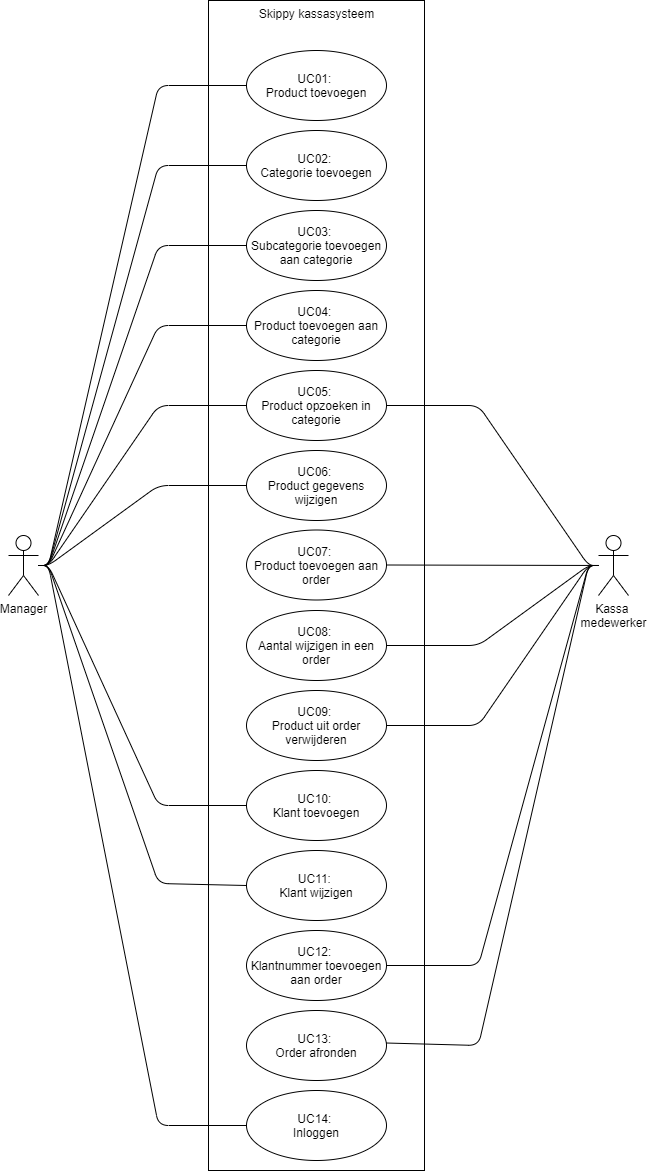

The diagram above was exported from draw.io. Its source (the exported page's mxGraphModel, read from the mxfile embedded in the PNG):
<mxGraphModel dx="4063" dy="2037" grid="1" gridSize="10" guides="1" tooltips="1" connect="1" arrows="1" fold="1" page="1" pageScale="1" pageWidth="827" pageHeight="1169" math="0" shadow="0">
  <root>
    <mxCell id="0" />
    <mxCell id="1" parent="0" />
    <mxCell id="gMyWXKjRWucjWPFJ2aWg-3" value="Skippy kassasysteem" style="html=1;verticalAlign=top;fillColor=none;" vertex="1" parent="1">
      <mxGeometry x="290" y="20" width="216" height="1170" as="geometry" />
    </mxCell>
    <mxCell id="gMyWXKjRWucjWPFJ2aWg-1" value="Manager&lt;br&gt;" style="shape=umlActor;verticalLabelPosition=bottom;labelBackgroundColor=#ffffff;verticalAlign=top;html=1;outlineConnect=0;" vertex="1" parent="1">
      <mxGeometry x="90" y="555" width="30" height="60" as="geometry" />
    </mxCell>
    <mxCell id="gMyWXKjRWucjWPFJ2aWg-2" value="UC01: &lt;br&gt;Product toevoegen" style="ellipse;whiteSpace=wrap;html=1;" vertex="1" parent="1">
      <mxGeometry x="328" y="70" width="140" height="70" as="geometry" />
    </mxCell>
    <mxCell id="gMyWXKjRWucjWPFJ2aWg-4" value="" style="endArrow=none;html=1;" edge="1" parent="1" source="gMyWXKjRWucjWPFJ2aWg-1" target="gMyWXKjRWucjWPFJ2aWg-2">
      <mxGeometry width="50" height="50" relative="1" as="geometry">
        <mxPoint x="60" y="100" as="sourcePoint" />
        <mxPoint x="110" y="50" as="targetPoint" />
        <Array as="points">
          <mxPoint x="130" y="585" />
          <mxPoint x="240" y="105" />
        </Array>
      </mxGeometry>
    </mxCell>
    <mxCell id="gMyWXKjRWucjWPFJ2aWg-5" value="UC02: &lt;br&gt;Categorie toevoegen" style="ellipse;whiteSpace=wrap;html=1;" vertex="1" parent="1">
      <mxGeometry x="328" y="150" width="140" height="70" as="geometry" />
    </mxCell>
    <mxCell id="gMyWXKjRWucjWPFJ2aWg-6" value="UC03: &lt;br&gt;Subcategorie toevoegen aan categorie" style="ellipse;whiteSpace=wrap;html=1;" vertex="1" parent="1">
      <mxGeometry x="328" y="230" width="140" height="70" as="geometry" />
    </mxCell>
    <mxCell id="gMyWXKjRWucjWPFJ2aWg-7" value="" style="endArrow=none;html=1;" edge="1" parent="1" source="gMyWXKjRWucjWPFJ2aWg-1" target="gMyWXKjRWucjWPFJ2aWg-5">
      <mxGeometry width="50" height="50" relative="1" as="geometry">
        <mxPoint x="-30" y="430" as="sourcePoint" />
        <mxPoint x="20" y="380" as="targetPoint" />
        <Array as="points">
          <mxPoint x="130" y="585" />
          <mxPoint x="240" y="185" />
        </Array>
      </mxGeometry>
    </mxCell>
    <mxCell id="gMyWXKjRWucjWPFJ2aWg-8" value="" style="endArrow=none;html=1;" edge="1" parent="1" source="gMyWXKjRWucjWPFJ2aWg-1" target="gMyWXKjRWucjWPFJ2aWg-6">
      <mxGeometry width="50" height="50" relative="1" as="geometry">
        <mxPoint x="120" y="480" as="sourcePoint" />
        <mxPoint x="170" y="430" as="targetPoint" />
        <Array as="points">
          <mxPoint x="130" y="585" />
          <mxPoint x="240" y="265" />
        </Array>
      </mxGeometry>
    </mxCell>
    <mxCell id="gMyWXKjRWucjWPFJ2aWg-9" value="UC04: &lt;br&gt;Product toevoegen aan categorie" style="ellipse;whiteSpace=wrap;html=1;" vertex="1" parent="1">
      <mxGeometry x="328" y="310" width="140" height="70" as="geometry" />
    </mxCell>
    <mxCell id="gMyWXKjRWucjWPFJ2aWg-10" value="UC05: &lt;br&gt;Product opzoeken in categorie" style="ellipse;whiteSpace=wrap;html=1;" vertex="1" parent="1">
      <mxGeometry x="328" y="390" width="140" height="70" as="geometry" />
    </mxCell>
    <mxCell id="gMyWXKjRWucjWPFJ2aWg-11" value="" style="endArrow=none;html=1;" edge="1" parent="1" source="gMyWXKjRWucjWPFJ2aWg-1" target="gMyWXKjRWucjWPFJ2aWg-9">
      <mxGeometry width="50" height="50" relative="1" as="geometry">
        <mxPoint x="90" y="380" as="sourcePoint" />
        <mxPoint x="170" y="420" as="targetPoint" />
        <Array as="points">
          <mxPoint x="130" y="585" />
          <mxPoint x="240" y="345" />
        </Array>
      </mxGeometry>
    </mxCell>
    <mxCell id="gMyWXKjRWucjWPFJ2aWg-12" value="" style="endArrow=none;html=1;" edge="1" parent="1" source="gMyWXKjRWucjWPFJ2aWg-1" target="gMyWXKjRWucjWPFJ2aWg-10">
      <mxGeometry width="50" height="50" relative="1" as="geometry">
        <mxPoint x="160" y="460" as="sourcePoint" />
        <mxPoint x="210" y="410" as="targetPoint" />
        <Array as="points">
          <mxPoint x="130" y="585" />
          <mxPoint x="240" y="425" />
        </Array>
      </mxGeometry>
    </mxCell>
    <mxCell id="gMyWXKjRWucjWPFJ2aWg-13" value="Kassa &lt;br&gt;medewerker" style="shape=umlActor;verticalLabelPosition=bottom;labelBackgroundColor=#ffffff;verticalAlign=top;html=1;outlineConnect=0;" vertex="1" parent="1">
      <mxGeometry x="680" y="555" width="30" height="60" as="geometry" />
    </mxCell>
    <mxCell id="gMyWXKjRWucjWPFJ2aWg-14" value="" style="endArrow=none;html=1;" edge="1" parent="1" source="gMyWXKjRWucjWPFJ2aWg-13" target="gMyWXKjRWucjWPFJ2aWg-10">
      <mxGeometry width="50" height="50" relative="1" as="geometry">
        <mxPoint x="240" y="690" as="sourcePoint" />
        <mxPoint x="290" y="640" as="targetPoint" />
        <Array as="points">
          <mxPoint x="670" y="585" />
          <mxPoint x="560" y="425" />
        </Array>
      </mxGeometry>
    </mxCell>
    <mxCell id="gMyWXKjRWucjWPFJ2aWg-15" value="UC06: &lt;br&gt;Product gegevens wijzigen" style="ellipse;whiteSpace=wrap;html=1;" vertex="1" parent="1">
      <mxGeometry x="328" y="470" width="140" height="70" as="geometry" />
    </mxCell>
    <mxCell id="gMyWXKjRWucjWPFJ2aWg-16" value="" style="endArrow=none;html=1;" edge="1" parent="1" source="gMyWXKjRWucjWPFJ2aWg-1" target="gMyWXKjRWucjWPFJ2aWg-15">
      <mxGeometry width="50" height="50" relative="1" as="geometry">
        <mxPoint x="130" y="650" as="sourcePoint" />
        <mxPoint x="180" y="600" as="targetPoint" />
        <Array as="points">
          <mxPoint x="130" y="585" />
          <mxPoint x="240" y="505" />
        </Array>
      </mxGeometry>
    </mxCell>
    <mxCell id="gMyWXKjRWucjWPFJ2aWg-17" value="UC07: &lt;br&gt;Product toevoegen aan order" style="ellipse;whiteSpace=wrap;html=1;" vertex="1" parent="1">
      <mxGeometry x="328" y="549.5" width="140" height="70" as="geometry" />
    </mxCell>
    <mxCell id="gMyWXKjRWucjWPFJ2aWg-18" value="UC08: &lt;br&gt;Aantal wijzigen in een order" style="ellipse;whiteSpace=wrap;html=1;" vertex="1" parent="1">
      <mxGeometry x="328" y="630" width="140" height="70" as="geometry" />
    </mxCell>
    <mxCell id="gMyWXKjRWucjWPFJ2aWg-19" value="UC09: &lt;br&gt;Product uit order verwijderen" style="ellipse;whiteSpace=wrap;html=1;" vertex="1" parent="1">
      <mxGeometry x="328" y="710" width="140" height="70" as="geometry" />
    </mxCell>
    <mxCell id="gMyWXKjRWucjWPFJ2aWg-20" value="UC10:&amp;nbsp;&lt;br&gt;Klant toevoegen" style="ellipse;whiteSpace=wrap;html=1;" vertex="1" parent="1">
      <mxGeometry x="328" y="790" width="140" height="70" as="geometry" />
    </mxCell>
    <mxCell id="gMyWXKjRWucjWPFJ2aWg-21" value="" style="endArrow=none;html=1;" edge="1" parent="1" source="gMyWXKjRWucjWPFJ2aWg-1" target="gMyWXKjRWucjWPFJ2aWg-20">
      <mxGeometry width="50" height="50" relative="1" as="geometry">
        <mxPoint x="-70" y="740" as="sourcePoint" />
        <mxPoint x="-20" y="690" as="targetPoint" />
        <Array as="points">
          <mxPoint x="130" y="585" />
          <mxPoint x="240" y="825" />
        </Array>
      </mxGeometry>
    </mxCell>
    <mxCell id="gMyWXKjRWucjWPFJ2aWg-22" value="UC11: &lt;br&gt;Klant wijzigen" style="ellipse;whiteSpace=wrap;html=1;" vertex="1" parent="1">
      <mxGeometry x="328" y="870" width="140" height="70" as="geometry" />
    </mxCell>
    <mxCell id="gMyWXKjRWucjWPFJ2aWg-23" value="UC12: &lt;br&gt;Klantnummer toevoegen aan order" style="ellipse;whiteSpace=wrap;html=1;" vertex="1" parent="1">
      <mxGeometry x="328" y="950" width="140" height="70" as="geometry" />
    </mxCell>
    <mxCell id="gMyWXKjRWucjWPFJ2aWg-24" value="UC13: &lt;br&gt;Order afronden" style="ellipse;whiteSpace=wrap;html=1;" vertex="1" parent="1">
      <mxGeometry x="328" y="1030" width="140" height="70" as="geometry" />
    </mxCell>
    <mxCell id="gMyWXKjRWucjWPFJ2aWg-27" value="" style="endArrow=none;html=1;" edge="1" parent="1" source="gMyWXKjRWucjWPFJ2aWg-1" target="gMyWXKjRWucjWPFJ2aWg-22">
      <mxGeometry width="50" height="50" relative="1" as="geometry">
        <mxPoint x="190" y="630" as="sourcePoint" />
        <mxPoint x="240" y="580" as="targetPoint" />
        <Array as="points">
          <mxPoint x="130" y="585" />
          <mxPoint x="240" y="903" />
        </Array>
      </mxGeometry>
    </mxCell>
    <mxCell id="gMyWXKjRWucjWPFJ2aWg-29" value="" style="endArrow=none;html=1;" edge="1" parent="1" source="gMyWXKjRWucjWPFJ2aWg-13" target="gMyWXKjRWucjWPFJ2aWg-17">
      <mxGeometry width="50" height="50" relative="1" as="geometry">
        <mxPoint x="690" y="390" as="sourcePoint" />
        <mxPoint x="740" y="340" as="targetPoint" />
      </mxGeometry>
    </mxCell>
    <mxCell id="gMyWXKjRWucjWPFJ2aWg-30" value="" style="endArrow=none;html=1;entryX=1;entryY=0.5;entryDx=0;entryDy=0;" edge="1" parent="1" source="gMyWXKjRWucjWPFJ2aWg-13" target="gMyWXKjRWucjWPFJ2aWg-18">
      <mxGeometry width="50" height="50" relative="1" as="geometry">
        <mxPoint x="640" y="820" as="sourcePoint" />
        <mxPoint x="690" y="770" as="targetPoint" />
        <Array as="points">
          <mxPoint x="670" y="585" />
          <mxPoint x="560" y="665" />
        </Array>
      </mxGeometry>
    </mxCell>
    <mxCell id="gMyWXKjRWucjWPFJ2aWg-31" value="" style="endArrow=none;html=1;" edge="1" parent="1" source="gMyWXKjRWucjWPFJ2aWg-19" target="gMyWXKjRWucjWPFJ2aWg-13">
      <mxGeometry width="50" height="50" relative="1" as="geometry">
        <mxPoint x="630" y="870" as="sourcePoint" />
        <mxPoint x="680" y="820" as="targetPoint" />
        <Array as="points">
          <mxPoint x="560" y="745" />
          <mxPoint x="670" y="585" />
        </Array>
      </mxGeometry>
    </mxCell>
    <mxCell id="gMyWXKjRWucjWPFJ2aWg-32" value="" style="endArrow=none;html=1;" edge="1" parent="1" source="gMyWXKjRWucjWPFJ2aWg-23" target="gMyWXKjRWucjWPFJ2aWg-13">
      <mxGeometry width="50" height="50" relative="1" as="geometry">
        <mxPoint x="600" y="860" as="sourcePoint" />
        <mxPoint x="650" y="810" as="targetPoint" />
        <Array as="points">
          <mxPoint x="560" y="985" />
          <mxPoint x="670" y="585" />
        </Array>
      </mxGeometry>
    </mxCell>
    <mxCell id="gMyWXKjRWucjWPFJ2aWg-33" value="" style="endArrow=none;html=1;" edge="1" parent="1" source="gMyWXKjRWucjWPFJ2aWg-24" target="gMyWXKjRWucjWPFJ2aWg-13">
      <mxGeometry width="50" height="50" relative="1" as="geometry">
        <mxPoint x="630" y="1020" as="sourcePoint" />
        <mxPoint x="680" y="970" as="targetPoint" />
        <Array as="points">
          <mxPoint x="560" y="1065" />
          <mxPoint x="670" y="585" />
        </Array>
      </mxGeometry>
    </mxCell>
    <mxCell id="gMyWXKjRWucjWPFJ2aWg-34" value="UC14: &lt;br&gt;Inloggen" style="ellipse;whiteSpace=wrap;html=1;" vertex="1" parent="1">
      <mxGeometry x="328" y="1110" width="140" height="70" as="geometry" />
    </mxCell>
    <mxCell id="gMyWXKjRWucjWPFJ2aWg-35" value="" style="endArrow=none;html=1;" edge="1" parent="1" source="gMyWXKjRWucjWPFJ2aWg-1" target="gMyWXKjRWucjWPFJ2aWg-34">
      <mxGeometry width="50" height="50" relative="1" as="geometry">
        <mxPoint x="100" y="920" as="sourcePoint" />
        <mxPoint x="150" y="870" as="targetPoint" />
        <Array as="points">
          <mxPoint x="130" y="585" />
          <mxPoint x="240" y="1145" />
        </Array>
      </mxGeometry>
    </mxCell>
  </root>
</mxGraphModel>